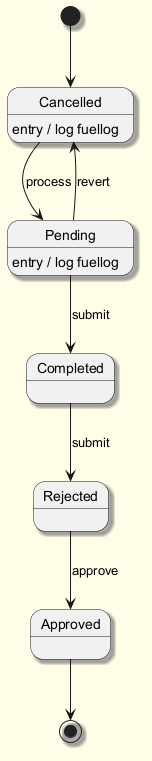

The diagram above was rendered by PlantUML. Its source (embedded in the PNG):
@startuml
skinparam backgroundColor #FFFDE7
skinparam classBackgroundColor #FFF9C4
skinparam classBorderColor #F57F17
skinparam shadowing true
[*] --> Cancelled
Cancelled --> Pending : process
Cancelled : entry / log fuellog
Pending --> Completed : submit
Pending : entry / log fuellog
Completed --> Rejected : submit
Rejected --> Approved : approve
Pending --> Cancelled : revert
Approved --> [*]
@enduml